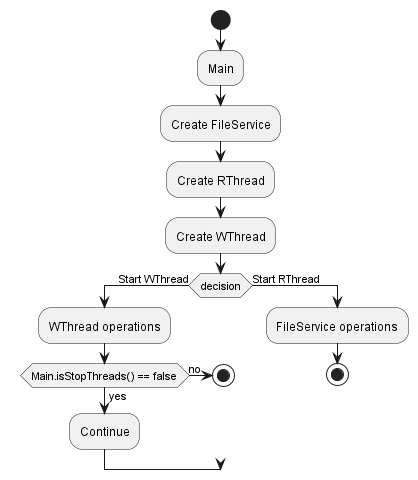

The diagram above was rendered by PlantUML. Its source (embedded in the PNG):
@startuml

start
:Main;
:Create FileService;
:Create RThread;
:Create WThread;

if (decision) then (Start WThread)
    :WThread operations;
    if(Main.isStopThreads() == false) then (yes)
        :Continue;
        else (no)
        stop
    endif
else (Start RThread)
:FileService operations;
stop
endif

@enduml